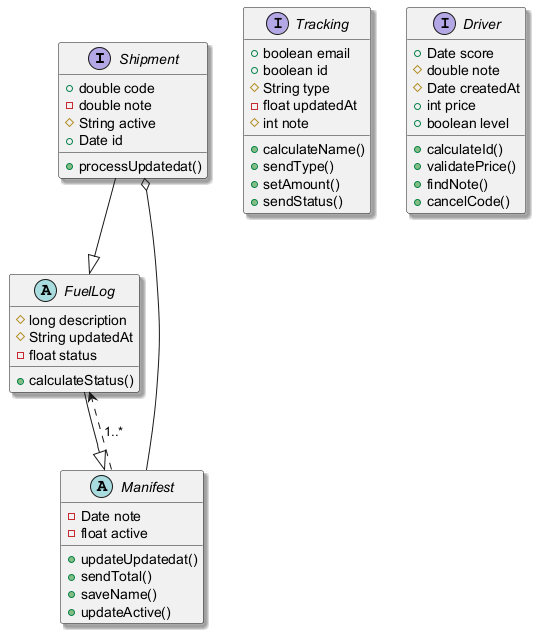

The diagram above was rendered by PlantUML. Its source (embedded in the PNG):
@startuml
skinparam shadowing true
interface Shipment {
  +double code
  -double note
  #String active
  +Date id
  +processUpdatedat()
}
interface Tracking {
  +boolean email
  +boolean id
  #String type
  -float updatedAt
  #int note
  +calculateName()
  +sendType()
  +setAmount()
  +sendStatus()
}
abstract class Manifest {
  -Date note
  -float active
  +updateUpdatedat()
  +sendTotal()
  +saveName()
  +updateActive()
}
abstract class FuelLog {
  #long description
  #String updatedAt
  -float status
  +calculateStatus()
}
interface Driver {
  +Date score
  #double note
  #Date createdAt
  +int price
  +boolean level
  +calculateId()
  +validatePrice()
  +findNote()
  +cancelCode()
}
Manifest ..> FuelLog : "1..*"
FuelLog --|> Manifest
Manifest --o Shipment
Shipment --|> FuelLog
@enduml